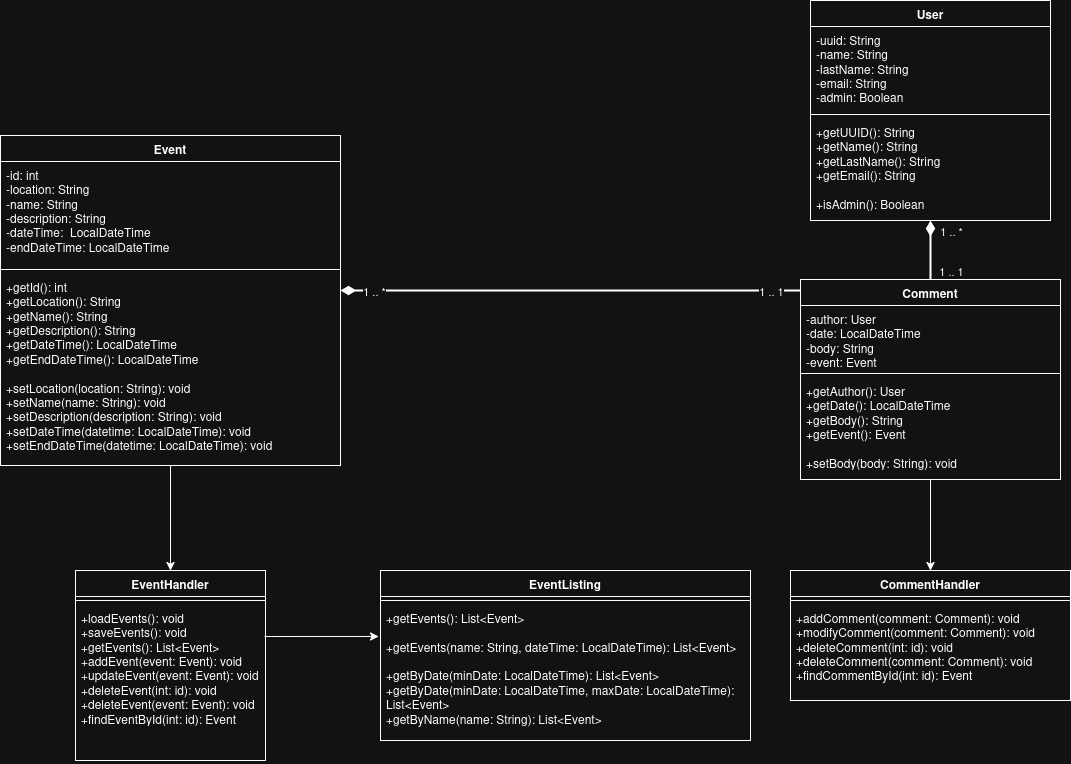

The diagram above was exported from draw.io. Its source (the exported page's mxGraphModel, read from the mxfile embedded in the PNG):
<mxGraphModel dx="1426" dy="788" grid="1" gridSize="10" guides="1" tooltips="1" connect="1" arrows="1" fold="1" page="1" pageScale="1" pageWidth="1169" pageHeight="827" math="0" shadow="0">
  <root>
    <mxCell id="P01mFnBH0417psVm4zby-0" />
    <mxCell id="P01mFnBH0417psVm4zby-1" parent="P01mFnBH0417psVm4zby-0" />
    <mxCell id="P01mFnBH0417psVm4zby-2" value="Event" style="swimlane;fontStyle=1;align=center;verticalAlign=top;childLayout=stackLayout;horizontal=1;startSize=26;horizontalStack=0;resizeParent=1;resizeParentMax=0;resizeLast=0;collapsible=1;marginBottom=0;whiteSpace=wrap;html=1;" parent="P01mFnBH0417psVm4zby-1" vertex="1">
      <mxGeometry x="50" y="145" width="340" height="330" as="geometry" />
    </mxCell>
    <mxCell id="P01mFnBH0417psVm4zby-3" value="&lt;div&gt;-id: int&lt;/div&gt;&lt;div&gt;-location: String&lt;/div&gt;&lt;div&gt;-name: String&lt;/div&gt;&lt;div&gt;-description: String&lt;/div&gt;&lt;div&gt;-dateTime:&amp;nbsp; LocalDateTime&lt;/div&gt;&lt;div&gt;-endDateTime: LocalDateTime&lt;/div&gt;" style="text;strokeColor=none;fillColor=none;align=left;verticalAlign=top;spacingLeft=4;spacingRight=4;overflow=hidden;rotatable=0;points=[[0,0.5],[1,0.5]];portConstraint=eastwest;whiteSpace=wrap;html=1;" parent="P01mFnBH0417psVm4zby-2" vertex="1">
      <mxGeometry y="26" width="340" height="104" as="geometry" />
    </mxCell>
    <mxCell id="P01mFnBH0417psVm4zby-4" value="" style="line;strokeWidth=1;fillColor=none;align=left;verticalAlign=middle;spacingTop=-1;spacingLeft=3;spacingRight=3;rotatable=0;labelPosition=right;points=[];portConstraint=eastwest;strokeColor=inherit;" parent="P01mFnBH0417psVm4zby-2" vertex="1">
      <mxGeometry y="130" width="340" height="8" as="geometry" />
    </mxCell>
    <mxCell id="P01mFnBH0417psVm4zby-5" value="&lt;div&gt;+getId(): int&lt;/div&gt;&lt;div&gt;+getLocation(): String&lt;/div&gt;&lt;div&gt;+getName(): String&lt;/div&gt;&lt;div&gt;+getDescription(): String&lt;/div&gt;&lt;div&gt;+getDateTime(): LocalDateTime&lt;/div&gt;&lt;div&gt;&lt;div&gt;+getEndDateTime(): LocalDateTime&lt;/div&gt;&lt;/div&gt;&lt;div&gt;&lt;span style=&quot;background-color: transparent; color: light-dark(rgb(0, 0, 0), rgb(255, 255, 255));&quot;&gt;&lt;br&gt;&lt;/span&gt;&lt;/div&gt;&lt;div&gt;&lt;span style=&quot;background-color: transparent; color: light-dark(rgb(0, 0, 0), rgb(255, 255, 255));&quot;&gt;+setLocation(location: String): void&lt;/span&gt;&lt;/div&gt;&lt;div&gt;+setName(name: String): void&lt;/div&gt;&lt;div&gt;+setDescription(description: String): void&lt;/div&gt;&lt;div&gt;+setDateTime(datetime: LocalDateTime): void&lt;/div&gt;&lt;div&gt;+setEndDateTime(datetime: LocalDateTime): void&lt;/div&gt;" style="text;strokeColor=none;fillColor=none;align=left;verticalAlign=top;spacingLeft=4;spacingRight=4;overflow=hidden;rotatable=0;points=[[0,0.5],[1,0.5]];portConstraint=eastwest;whiteSpace=wrap;html=1;" parent="P01mFnBH0417psVm4zby-2" vertex="1">
      <mxGeometry y="138" width="340" height="192" as="geometry" />
    </mxCell>
    <mxCell id="P01mFnBH0417psVm4zby-6" value="User" style="swimlane;fontStyle=1;align=center;verticalAlign=top;childLayout=stackLayout;horizontal=1;startSize=26;horizontalStack=0;resizeParent=1;resizeParentMax=0;resizeLast=0;collapsible=1;marginBottom=0;whiteSpace=wrap;html=1;" parent="P01mFnBH0417psVm4zby-1" vertex="1">
      <mxGeometry x="860" y="10" width="240" height="220" as="geometry" />
    </mxCell>
    <mxCell id="P01mFnBH0417psVm4zby-7" value="&lt;div&gt;-uuid: String&lt;/div&gt;&lt;div&gt;-name: String&lt;/div&gt;&lt;div&gt;-lastName: String&lt;/div&gt;&lt;div&gt;&lt;div&gt;-email: String&lt;/div&gt;&lt;div&gt;-admin: Boolean&lt;br&gt;&lt;/div&gt;&lt;br&gt;&lt;/div&gt;" style="text;strokeColor=none;fillColor=none;align=left;verticalAlign=top;spacingLeft=4;spacingRight=4;overflow=hidden;rotatable=0;points=[[0,0.5],[1,0.5]];portConstraint=eastwest;whiteSpace=wrap;html=1;" parent="P01mFnBH0417psVm4zby-6" vertex="1">
      <mxGeometry y="26" width="240" height="84" as="geometry" />
    </mxCell>
    <mxCell id="P01mFnBH0417psVm4zby-8" value="" style="line;strokeWidth=1;fillColor=none;align=left;verticalAlign=middle;spacingTop=-1;spacingLeft=3;spacingRight=3;rotatable=0;labelPosition=right;points=[];portConstraint=eastwest;strokeColor=inherit;" parent="P01mFnBH0417psVm4zby-6" vertex="1">
      <mxGeometry y="110" width="240" height="8" as="geometry" />
    </mxCell>
    <mxCell id="P01mFnBH0417psVm4zby-9" value="&lt;div&gt;+getUUID(): String&lt;/div&gt;&lt;div&gt;+getName(): String&lt;/div&gt;&lt;div&gt;+getLastName(): String&lt;/div&gt;&lt;div&gt;+getEmail(): String&lt;/div&gt;&lt;div&gt;&lt;br&gt;&lt;/div&gt;&lt;div&gt;+isAdmin(): Boolean&lt;/div&gt;" style="text;strokeColor=none;fillColor=none;align=left;verticalAlign=top;spacingLeft=4;spacingRight=4;overflow=hidden;rotatable=0;points=[[0,0.5],[1,0.5]];portConstraint=eastwest;whiteSpace=wrap;html=1;" parent="P01mFnBH0417psVm4zby-6" vertex="1">
      <mxGeometry y="118" width="240" height="102" as="geometry" />
    </mxCell>
    <mxCell id="P01mFnBH0417psVm4zby-10" value="EventHandler" style="swimlane;fontStyle=1;align=center;verticalAlign=top;childLayout=stackLayout;horizontal=1;startSize=26;horizontalStack=0;resizeParent=1;resizeParentMax=0;resizeLast=0;collapsible=1;marginBottom=0;whiteSpace=wrap;html=1;" parent="P01mFnBH0417psVm4zby-1" vertex="1">
      <mxGeometry x="125" y="580" width="190" height="190" as="geometry" />
    </mxCell>
    <mxCell id="P01mFnBH0417psVm4zby-11" value="" style="line;strokeWidth=1;fillColor=none;align=left;verticalAlign=middle;spacingTop=-1;spacingLeft=3;spacingRight=3;rotatable=0;labelPosition=right;points=[];portConstraint=eastwest;strokeColor=inherit;" parent="P01mFnBH0417psVm4zby-10" vertex="1">
      <mxGeometry y="26" width="190" height="8" as="geometry" />
    </mxCell>
    <mxCell id="P01mFnBH0417psVm4zby-12" value="&lt;div&gt;+loadEvents(): void&lt;/div&gt;&lt;div&gt;+saveEvents(): void&lt;/div&gt;&lt;div&gt;&lt;span style=&quot;background-color: transparent; color: light-dark(rgb(0, 0, 0), rgb(255, 255, 255));&quot;&gt;+&lt;/span&gt;getEvents(): List&amp;lt;Event&amp;gt;&lt;/div&gt;&lt;div&gt;+addEvent(event: Event): void&lt;/div&gt;&lt;div&gt;+updateEvent(event: Event): void&lt;/div&gt;&lt;div&gt;&lt;span style=&quot;background-color: transparent; color: light-dark(rgb(0, 0, 0), rgb(255, 255, 255));&quot;&gt;+deleteEvent(int: id): void&lt;/span&gt;&lt;/div&gt;&lt;div&gt;&lt;span style=&quot;background-color: transparent; color: light-dark(rgb(0, 0, 0), rgb(255, 255, 255));&quot;&gt;+deleteEvent(event: Event): void&lt;/span&gt;&lt;/div&gt;&lt;div&gt;&lt;span style=&quot;background-color: transparent; color: light-dark(rgb(0, 0, 0), rgb(255, 255, 255));&quot;&gt;+findEventById(int: id): Event&lt;/span&gt;&lt;/div&gt;" style="text;strokeColor=none;fillColor=none;align=left;verticalAlign=top;spacingLeft=4;spacingRight=4;overflow=hidden;rotatable=0;points=[[0,0.5],[1,0.5]];portConstraint=eastwest;whiteSpace=wrap;html=1;" parent="P01mFnBH0417psVm4zby-10" vertex="1">
      <mxGeometry y="34" width="190" height="156" as="geometry" />
    </mxCell>
    <mxCell id="P01mFnBH0417psVm4zby-13" style="edgeStyle=orthogonalEdgeStyle;rounded=0;orthogonalLoop=1;jettySize=auto;html=1;endArrow=diamondThin;endFill=1;startSize=10;endSize=10;strokeWidth=2;" parent="P01mFnBH0417psVm4zby-1" source="P01mFnBH0417psVm4zby-18" target="P01mFnBH0417psVm4zby-2" edge="1">
      <mxGeometry relative="1" as="geometry">
        <Array as="points">
          <mxPoint x="620" y="300" />
          <mxPoint x="620" y="300" />
        </Array>
      </mxGeometry>
    </mxCell>
    <mxCell id="P01mFnBH0417psVm4zby-14" value="1 .. *" style="edgeLabel;html=1;align=center;verticalAlign=middle;resizable=0;points=[];" parent="P01mFnBH0417psVm4zby-13" vertex="1" connectable="0">
      <mxGeometry x="-0.8796" y="-1" relative="1" as="geometry">
        <mxPoint x="-399" y="1" as="offset" />
      </mxGeometry>
    </mxCell>
    <mxCell id="P01mFnBH0417psVm4zby-15" style="edgeStyle=orthogonalEdgeStyle;rounded=0;orthogonalLoop=1;jettySize=auto;html=1;endArrow=diamondThin;endFill=1;strokeWidth=2;endSize=10;" parent="P01mFnBH0417psVm4zby-1" source="P01mFnBH0417psVm4zby-18" target="P01mFnBH0417psVm4zby-6" edge="1">
      <mxGeometry relative="1" as="geometry" />
    </mxCell>
    <mxCell id="P01mFnBH0417psVm4zby-16" value="1 .. 1" style="edgeLabel;html=1;align=center;verticalAlign=middle;resizable=0;points=[];" parent="P01mFnBH0417psVm4zby-15" vertex="1" connectable="0">
      <mxGeometry x="0.2586" y="1" relative="1" as="geometry">
        <mxPoint x="21" y="28" as="offset" />
      </mxGeometry>
    </mxCell>
    <mxCell id="P01mFnBH0417psVm4zby-17" value="1 .. *" style="edgeLabel;html=1;align=center;verticalAlign=middle;resizable=0;points=[];" parent="P01mFnBH0417psVm4zby-15" vertex="1" connectable="0">
      <mxGeometry x="-0.569" y="-3" relative="1" as="geometry">
        <mxPoint x="17" y="-36" as="offset" />
      </mxGeometry>
    </mxCell>
    <mxCell id="P01mFnBH0417psVm4zby-18" value="Comment" style="swimlane;fontStyle=1;align=center;verticalAlign=top;childLayout=stackLayout;horizontal=1;startSize=26;horizontalStack=0;resizeParent=1;resizeParentMax=0;resizeLast=0;collapsible=1;marginBottom=0;whiteSpace=wrap;html=1;" parent="P01mFnBH0417psVm4zby-1" vertex="1">
      <mxGeometry x="850" y="289" width="260" height="200" as="geometry" />
    </mxCell>
    <mxCell id="P01mFnBH0417psVm4zby-19" value="&lt;div&gt;-author: User&lt;/div&gt;&lt;div&gt;-date: LocalDateTime&lt;/div&gt;&lt;div&gt;-body: String&lt;/div&gt;&lt;div&gt;-event: Event&lt;/div&gt;" style="text;strokeColor=none;fillColor=none;align=left;verticalAlign=top;spacingLeft=4;spacingRight=4;overflow=hidden;rotatable=0;points=[[0,0.5],[1,0.5]];portConstraint=eastwest;whiteSpace=wrap;html=1;" parent="P01mFnBH0417psVm4zby-18" vertex="1">
      <mxGeometry y="26" width="260" height="64" as="geometry" />
    </mxCell>
    <mxCell id="P01mFnBH0417psVm4zby-20" value="" style="line;strokeWidth=1;fillColor=none;align=left;verticalAlign=middle;spacingTop=-1;spacingLeft=3;spacingRight=3;rotatable=0;labelPosition=right;points=[];portConstraint=eastwest;strokeColor=inherit;" parent="P01mFnBH0417psVm4zby-18" vertex="1">
      <mxGeometry y="90" width="260" height="8" as="geometry" />
    </mxCell>
    <mxCell id="P01mFnBH0417psVm4zby-21" value="&lt;div&gt;+getAuthor(): User&lt;/div&gt;&lt;div&gt;+getDate(): LocalDateTime&lt;/div&gt;&lt;div&gt;+getBody(): String&lt;/div&gt;&lt;div&gt;+getEvent(): Event&lt;/div&gt;&lt;div&gt;&lt;br&gt;&lt;/div&gt;&lt;div&gt;+setBody(body: String): void&lt;br&gt;&lt;/div&gt;" style="text;strokeColor=none;fillColor=none;align=left;verticalAlign=top;spacingLeft=4;spacingRight=4;overflow=hidden;rotatable=0;points=[[0,0.5],[1,0.5]];portConstraint=eastwest;whiteSpace=wrap;html=1;" parent="P01mFnBH0417psVm4zby-18" vertex="1">
      <mxGeometry y="98" width="260" height="102" as="geometry" />
    </mxCell>
    <mxCell id="P01mFnBH0417psVm4zby-22" value="CommentHandler" style="swimlane;fontStyle=1;align=center;verticalAlign=top;childLayout=stackLayout;horizontal=1;startSize=26;horizontalStack=0;resizeParent=1;resizeParentMax=0;resizeLast=0;collapsible=1;marginBottom=0;whiteSpace=wrap;html=1;" parent="P01mFnBH0417psVm4zby-1" vertex="1">
      <mxGeometry x="840" y="580" width="280" height="130" as="geometry" />
    </mxCell>
    <mxCell id="P01mFnBH0417psVm4zby-23" value="" style="line;strokeWidth=1;fillColor=none;align=left;verticalAlign=middle;spacingTop=-1;spacingLeft=3;spacingRight=3;rotatable=0;labelPosition=right;points=[];portConstraint=eastwest;strokeColor=inherit;" parent="P01mFnBH0417psVm4zby-22" vertex="1">
      <mxGeometry y="26" width="280" height="8" as="geometry" />
    </mxCell>
    <mxCell id="P01mFnBH0417psVm4zby-24" value="&lt;div&gt;+addComment(comment: Comment): void&lt;br&gt;&lt;/div&gt;&lt;div&gt;+modifyComment(&lt;span style=&quot;background-color: transparent; color: light-dark(rgb(0, 0, 0), rgb(255, 255, 255));&quot;&gt;c&lt;/span&gt;&lt;span style=&quot;background-color: transparent; color: light-dark(rgb(0, 0, 0), rgb(255, 255, 255));&quot;&gt;omment: Comment&lt;/span&gt;&lt;span style=&quot;background-color: transparent; color: light-dark(rgb(0, 0, 0), rgb(255, 255, 255));&quot;&gt;): void&lt;/span&gt;&lt;/div&gt;&lt;div&gt;+deleteComment(int: id): void&lt;/div&gt;&lt;div&gt;+deleteComment(c&lt;span style=&quot;background-color: transparent; color: light-dark(rgb(0, 0, 0), rgb(255, 255, 255));&quot;&gt;omment: Comment&lt;/span&gt;&lt;span style=&quot;background-color: transparent; color: light-dark(rgb(0, 0, 0), rgb(255, 255, 255));&quot;&gt;): void&lt;/span&gt;&lt;/div&gt;&lt;div&gt;&lt;div&gt;&lt;span style=&quot;background-color: transparent; color: light-dark(rgb(0, 0, 0), rgb(255, 255, 255));&quot;&gt;+findCommentById(int: id): Event&lt;/span&gt;&lt;/div&gt;&lt;br&gt;&lt;/div&gt;" style="text;strokeColor=none;fillColor=none;align=left;verticalAlign=top;spacingLeft=4;spacingRight=4;overflow=hidden;rotatable=0;points=[[0,0.5],[1,0.5]];portConstraint=eastwest;whiteSpace=wrap;html=1;" parent="P01mFnBH0417psVm4zby-22" vertex="1">
      <mxGeometry y="34" width="280" height="96" as="geometry" />
    </mxCell>
    <mxCell id="P01mFnBH0417psVm4zby-25" value="" style="endArrow=classic;html=1;rounded=0;entryX=0.5;entryY=0;entryDx=0;entryDy=0;" parent="P01mFnBH0417psVm4zby-1" source="P01mFnBH0417psVm4zby-2" target="P01mFnBH0417psVm4zby-10" edge="1">
      <mxGeometry width="50" height="50" relative="1" as="geometry">
        <mxPoint x="560" y="480" as="sourcePoint" />
        <mxPoint x="220" y="550" as="targetPoint" />
        <Array as="points">
          <mxPoint x="220" y="530" />
        </Array>
      </mxGeometry>
    </mxCell>
    <mxCell id="P01mFnBH0417psVm4zby-26" value="" style="endArrow=classic;html=1;rounded=0;" parent="P01mFnBH0417psVm4zby-1" source="P01mFnBH0417psVm4zby-18" target="P01mFnBH0417psVm4zby-22" edge="1">
      <mxGeometry width="50" height="50" relative="1" as="geometry">
        <mxPoint x="610" y="530" as="sourcePoint" />
        <mxPoint x="960" y="620" as="targetPoint" />
      </mxGeometry>
    </mxCell>
    <mxCell id="P01mFnBH0417psVm4zby-27" value="1 .. 1" style="edgeLabel;html=1;align=center;verticalAlign=middle;resizable=0;points=[];" parent="P01mFnBH0417psVm4zby-1" vertex="1" connectable="0">
      <mxGeometry x="820" y="300" as="geometry" />
    </mxCell>
    <mxCell id="P01mFnBH0417psVm4zby-28" value="EventListing" style="swimlane;fontStyle=1;align=center;verticalAlign=top;childLayout=stackLayout;horizontal=1;startSize=26;horizontalStack=0;resizeParent=1;resizeParentMax=0;resizeLast=0;collapsible=1;marginBottom=0;whiteSpace=wrap;html=1;" parent="P01mFnBH0417psVm4zby-1" vertex="1">
      <mxGeometry x="430" y="580" width="370" height="170" as="geometry" />
    </mxCell>
    <mxCell id="P01mFnBH0417psVm4zby-29" value="" style="line;strokeWidth=1;fillColor=none;align=left;verticalAlign=middle;spacingTop=-1;spacingLeft=3;spacingRight=3;rotatable=0;labelPosition=right;points=[];portConstraint=eastwest;strokeColor=inherit;" parent="P01mFnBH0417psVm4zby-28" vertex="1">
      <mxGeometry y="26" width="370" height="8" as="geometry" />
    </mxCell>
    <mxCell id="P01mFnBH0417psVm4zby-30" value="&lt;div&gt;&lt;span style=&quot;background-color: transparent; color: light-dark(rgb(0, 0, 0), rgb(255, 255, 255));&quot;&gt;+&lt;/span&gt;getEvents(): List&amp;lt;Event&amp;gt;&lt;br&gt;&lt;/div&gt;&lt;br&gt;&lt;div&gt;&lt;span style=&quot;background-color: transparent; color: light-dark(rgb(0, 0, 0), rgb(255, 255, 255));&quot;&gt;+&lt;/span&gt;getEvents(name: String, dateTime: LocalDateTime): List&amp;lt;Event&amp;gt;&lt;/div&gt;&lt;div&gt;&lt;br&gt;&lt;/div&gt;&lt;div&gt;&lt;div&gt;+getByDate(minDate: LocalDateTime): List&amp;lt;Event&amp;gt;&lt;/div&gt;&lt;div&gt;+getByDate(minDate: LocalDateTime, maxDate: LocalDateTime): List&amp;lt;Event&amp;gt;&lt;/div&gt;&lt;div&gt;+getByName(name: String): List&amp;lt;Event&amp;gt;&lt;/div&gt;&lt;br&gt;&lt;/div&gt;" style="text;strokeColor=none;fillColor=none;align=left;verticalAlign=top;spacingLeft=4;spacingRight=4;overflow=hidden;rotatable=0;points=[[0,0.5],[1,0.5]];portConstraint=eastwest;whiteSpace=wrap;html=1;" parent="P01mFnBH0417psVm4zby-28" vertex="1">
      <mxGeometry y="34" width="370" height="136" as="geometry" />
    </mxCell>
    <mxCell id="GJ5fUXhS2eVF8-K-Zj7M-0" value="" style="endArrow=classic;html=1;rounded=0;entryX=-0.005;entryY=0.235;entryDx=0;entryDy=0;entryPerimeter=0;" parent="P01mFnBH0417psVm4zby-1" target="P01mFnBH0417psVm4zby-30" edge="1">
      <mxGeometry width="50" height="50" relative="1" as="geometry">
        <mxPoint x="314" y="646" as="sourcePoint" />
        <mxPoint x="610" y="420" as="targetPoint" />
      </mxGeometry>
    </mxCell>
  </root>
</mxGraphModel>